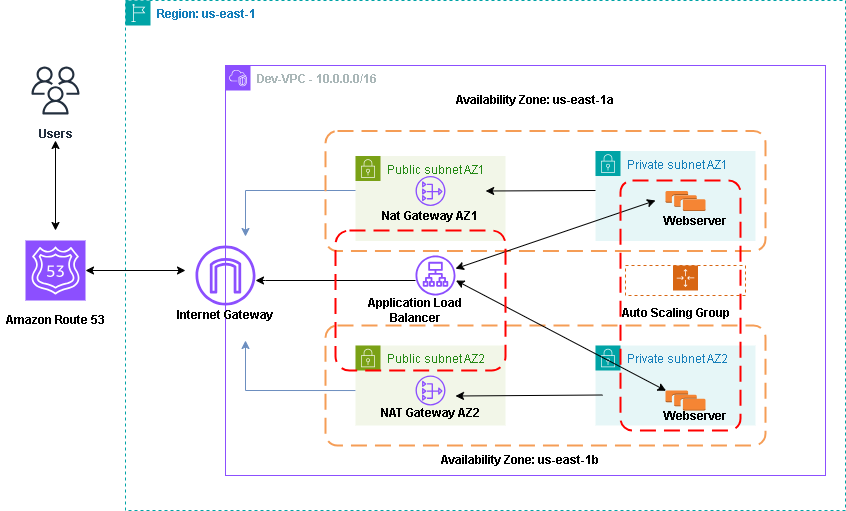

The diagram above was exported from draw.io. Its source (the exported page's mxGraphModel, read from the mxfile embedded in the PNG):
<mxGraphModel dx="1900" dy="557" grid="1" gridSize="10" guides="1" tooltips="1" connect="1" arrows="1" fold="1" page="1" pageScale="1" pageWidth="850" pageHeight="1100" math="0" shadow="0">
  <root>
    <mxCell id="0" />
    <mxCell id="1" parent="0" />
    <mxCell id="MrOXAkn07FHGh1bW6qIp-1" value="&lt;b&gt;Region: us-east-1&lt;/b&gt;" style="points=[[0,0],[0.25,0],[0.5,0],[0.75,0],[1,0],[1,0.25],[1,0.5],[1,0.75],[1,1],[0.75,1],[0.5,1],[0.25,1],[0,1],[0,0.75],[0,0.5],[0,0.25]];outlineConnect=0;gradientColor=none;html=1;whiteSpace=wrap;fontSize=12;fontStyle=0;container=1;pointerEvents=0;collapsible=0;recursiveResize=0;shape=mxgraph.aws4.group;grIcon=mxgraph.aws4.group_region;strokeColor=#00A4A6;fillColor=none;verticalAlign=top;align=left;spacingLeft=30;fontColor=#147EBA;dashed=1;" vertex="1" parent="1">
      <mxGeometry x="120" y="60" width="720" height="510" as="geometry" />
    </mxCell>
    <mxCell id="MrOXAkn07FHGh1bW6qIp-2" value="&lt;b&gt;Users&lt;/b&gt;" style="sketch=0;outlineConnect=0;fontColor=#232F3E;gradientColor=none;strokeColor=#232F3E;fillColor=#ffffff;dashed=0;verticalLabelPosition=bottom;verticalAlign=top;align=center;html=1;fontSize=12;fontStyle=0;aspect=fixed;shape=mxgraph.aws4.resourceIcon;resIcon=mxgraph.aws4.users;" vertex="1" parent="1">
      <mxGeometry x="20" y="120" width="60" height="60" as="geometry" />
    </mxCell>
    <mxCell id="MrOXAkn07FHGh1bW6qIp-3" value="" style="sketch=0;points=[[0,0,0],[0.25,0,0],[0.5,0,0],[0.75,0,0],[1,0,0],[0,1,0],[0.25,1,0],[0.5,1,0],[0.75,1,0],[1,1,0],[0,0.25,0],[0,0.5,0],[0,0.75,0],[1,0.25,0],[1,0.5,0],[1,0.75,0]];outlineConnect=0;fontColor=#232F3E;fillColor=#8C4FFF;strokeColor=#ffffff;dashed=0;verticalLabelPosition=bottom;verticalAlign=top;align=center;html=1;fontSize=12;fontStyle=0;aspect=fixed;shape=mxgraph.aws4.resourceIcon;resIcon=mxgraph.aws4.route_53;" vertex="1" parent="1">
      <mxGeometry x="20" y="300" width="60" height="60" as="geometry" />
    </mxCell>
    <mxCell id="MrOXAkn07FHGh1bW6qIp-4" value="&lt;b&gt;Dev-VPC - 10.0.0.0/16&lt;/b&gt;" style="points=[[0,0],[0.25,0],[0.5,0],[0.75,0],[1,0],[1,0.25],[1,0.5],[1,0.75],[1,1],[0.75,1],[0.5,1],[0.25,1],[0,1],[0,0.75],[0,0.5],[0,0.25]];outlineConnect=0;gradientColor=none;html=1;whiteSpace=wrap;fontSize=12;fontStyle=0;container=1;pointerEvents=0;collapsible=0;recursiveResize=0;shape=mxgraph.aws4.group;grIcon=mxgraph.aws4.group_vpc2;strokeColor=#8C4FFF;fillColor=none;verticalAlign=top;align=left;spacingLeft=30;fontColor=#AAB7B8;dashed=0;" vertex="1" parent="1">
      <mxGeometry x="220" y="125" width="600" height="410" as="geometry" />
    </mxCell>
    <mxCell id="MrOXAkn07FHGh1bW6qIp-6" value="" style="rounded=1;arcSize=10;dashed=1;strokeColor=#F59D56;fillColor=none;gradientColor=none;dashPattern=8 4;strokeWidth=2;" vertex="1" parent="MrOXAkn07FHGh1bW6qIp-4">
      <mxGeometry x="100" y="260" width="440" height="120" as="geometry" />
    </mxCell>
    <mxCell id="MrOXAkn07FHGh1bW6qIp-7" value="&lt;b&gt;Availability Zone: us-east-1a&lt;/b&gt;" style="text;strokeColor=none;align=center;fillColor=none;html=1;verticalAlign=middle;whiteSpace=wrap;rounded=0;" vertex="1" parent="MrOXAkn07FHGh1bW6qIp-4">
      <mxGeometry x="230" y="20" width="160" height="30" as="geometry" />
    </mxCell>
    <mxCell id="MrOXAkn07FHGh1bW6qIp-8" value="&lt;b&gt;Availability Zone: us-east-1b&lt;/b&gt;" style="text;strokeColor=none;align=center;fillColor=none;html=1;verticalAlign=middle;whiteSpace=wrap;rounded=0;" vertex="1" parent="MrOXAkn07FHGh1bW6qIp-4">
      <mxGeometry x="215" y="380" width="160" height="30" as="geometry" />
    </mxCell>
    <mxCell id="MrOXAkn07FHGh1bW6qIp-15" value="Public subnet AZ2" style="points=[[0,0],[0.25,0],[0.5,0],[0.75,0],[1,0],[1,0.25],[1,0.5],[1,0.75],[1,1],[0.75,1],[0.5,1],[0.25,1],[0,1],[0,0.75],[0,0.5],[0,0.25]];outlineConnect=0;gradientColor=none;html=1;whiteSpace=wrap;fontSize=12;fontStyle=0;container=1;pointerEvents=0;collapsible=0;recursiveResize=0;shape=mxgraph.aws4.group;grIcon=mxgraph.aws4.group_security_group;grStroke=0;strokeColor=#7AA116;fillColor=#F2F6E8;verticalAlign=top;align=left;spacingLeft=30;fontColor=#248814;dashed=0;" vertex="1" parent="MrOXAkn07FHGh1bW6qIp-4">
      <mxGeometry x="130" y="280" width="150" height="80" as="geometry" />
    </mxCell>
    <mxCell id="MrOXAkn07FHGh1bW6qIp-19" value="" style="sketch=0;outlineConnect=0;fontColor=#232F3E;gradientColor=none;fillColor=#8C4FFF;strokeColor=none;dashed=0;verticalLabelPosition=bottom;verticalAlign=top;align=center;html=1;fontSize=12;fontStyle=0;aspect=fixed;pointerEvents=1;shape=mxgraph.aws4.nat_gateway;" vertex="1" parent="MrOXAkn07FHGh1bW6qIp-15">
      <mxGeometry x="60" y="30" width="30" height="30" as="geometry" />
    </mxCell>
    <mxCell id="MrOXAkn07FHGh1bW6qIp-26" value="&lt;b&gt;NAT Gateway AZ2&lt;/b&gt;" style="text;strokeColor=none;align=center;fillColor=none;html=1;verticalAlign=middle;whiteSpace=wrap;rounded=0;" vertex="1" parent="MrOXAkn07FHGh1bW6qIp-15">
      <mxGeometry x="20" y="60" width="110" height="15" as="geometry" />
    </mxCell>
    <mxCell id="MrOXAkn07FHGh1bW6qIp-17" value="Private subnet AZ2" style="points=[[0,0],[0.25,0],[0.5,0],[0.75,0],[1,0],[1,0.25],[1,0.5],[1,0.75],[1,1],[0.75,1],[0.5,1],[0.25,1],[0,1],[0,0.75],[0,0.5],[0,0.25]];outlineConnect=0;gradientColor=none;html=1;whiteSpace=wrap;fontSize=12;fontStyle=0;container=1;pointerEvents=0;collapsible=0;recursiveResize=0;shape=mxgraph.aws4.group;grIcon=mxgraph.aws4.group_security_group;grStroke=0;strokeColor=#00A4A6;fillColor=#E6F6F7;verticalAlign=top;align=left;spacingLeft=30;fontColor=#147EBA;dashed=0;" vertex="1" parent="MrOXAkn07FHGh1bW6qIp-4">
      <mxGeometry x="370" y="280" width="160" height="80" as="geometry" />
    </mxCell>
    <mxCell id="MrOXAkn07FHGh1bW6qIp-22" value="" style="outlineConnect=0;dashed=0;verticalLabelPosition=bottom;verticalAlign=top;align=center;html=1;shape=mxgraph.aws3.instances;fillColor=#F58534;gradientColor=none;" vertex="1" parent="MrOXAkn07FHGh1bW6qIp-17">
      <mxGeometry x="70" y="45" width="40" height="20" as="geometry" />
    </mxCell>
    <mxCell id="MrOXAkn07FHGh1bW6qIp-24" value="&lt;b&gt;Webserver&lt;/b&gt;" style="text;strokeColor=none;align=center;fillColor=none;html=1;verticalAlign=middle;whiteSpace=wrap;rounded=0;" vertex="1" parent="MrOXAkn07FHGh1bW6qIp-17">
      <mxGeometry x="70" y="70" width="60" as="geometry" />
    </mxCell>
    <mxCell id="MrOXAkn07FHGh1bW6qIp-27" value="" style="sketch=0;outlineConnect=0;fontColor=#232F3E;gradientColor=none;fillColor=#8C4FFF;strokeColor=none;dashed=0;verticalLabelPosition=bottom;verticalAlign=top;align=center;html=1;fontSize=12;fontStyle=0;aspect=fixed;pointerEvents=1;shape=mxgraph.aws4.internet_gateway;" vertex="1" parent="MrOXAkn07FHGh1bW6qIp-4">
      <mxGeometry x="-30" y="180" width="60" height="60" as="geometry" />
    </mxCell>
    <mxCell id="MrOXAkn07FHGh1bW6qIp-28" value="&lt;b&gt;Internet Gateway&lt;/b&gt;" style="text;strokeColor=none;align=center;fillColor=none;html=1;verticalAlign=middle;whiteSpace=wrap;rounded=0;" vertex="1" parent="MrOXAkn07FHGh1bW6qIp-4">
      <mxGeometry x="-50" y="240" width="100" height="20" as="geometry" />
    </mxCell>
    <mxCell id="MrOXAkn07FHGh1bW6qIp-30" value="" style="sketch=0;outlineConnect=0;fontColor=#232F3E;gradientColor=none;fillColor=#8C4FFF;strokeColor=none;dashed=0;verticalLabelPosition=bottom;verticalAlign=top;align=center;html=1;fontSize=12;fontStyle=0;aspect=fixed;pointerEvents=1;shape=mxgraph.aws4.application_load_balancer;" vertex="1" parent="MrOXAkn07FHGh1bW6qIp-4">
      <mxGeometry x="190" y="190" width="40" height="40" as="geometry" />
    </mxCell>
    <mxCell id="MrOXAkn07FHGh1bW6qIp-32" value="" style="points=[[0,0],[0.25,0],[0.5,0],[0.75,0],[1,0],[1,0.25],[1,0.5],[1,0.75],[1,1],[0.75,1],[0.5,1],[0.25,1],[0,1],[0,0.75],[0,0.5],[0,0.25]];outlineConnect=0;gradientColor=none;html=1;whiteSpace=wrap;fontSize=12;fontStyle=0;container=1;pointerEvents=0;collapsible=0;recursiveResize=0;shape=mxgraph.aws4.groupCenter;grIcon=mxgraph.aws4.group_auto_scaling_group;grStroke=1;strokeColor=#D86613;fillColor=none;verticalAlign=top;align=center;fontColor=#D86613;dashed=1;spacingTop=25;" vertex="1" parent="MrOXAkn07FHGh1bW6qIp-4">
      <mxGeometry x="400" y="200" width="120" height="30" as="geometry" />
    </mxCell>
    <mxCell id="MrOXAkn07FHGh1bW6qIp-45" value="" style="endArrow=classic;html=1;rounded=0;fillColor=#dae8fc;strokeColor=#6c8ebf;" edge="1" parent="MrOXAkn07FHGh1bW6qIp-4">
      <mxGeometry width="50" height="50" relative="1" as="geometry">
        <mxPoint x="180" y="125" as="sourcePoint" />
        <mxPoint x="20" y="171" as="targetPoint" />
        <Array as="points">
          <mxPoint x="20" y="125" />
        </Array>
      </mxGeometry>
    </mxCell>
    <mxCell id="MrOXAkn07FHGh1bW6qIp-55" value="" style="endArrow=classic;html=1;rounded=0;entryX=1.093;entryY=0.187;entryDx=0;entryDy=0;entryPerimeter=0;" edge="1" parent="MrOXAkn07FHGh1bW6qIp-4">
      <mxGeometry width="50" height="50" relative="1" as="geometry">
        <mxPoint x="377" y="329.5" as="sourcePoint" />
        <mxPoint x="230" y="330.5" as="targetPoint" />
        <Array as="points" />
      </mxGeometry>
    </mxCell>
    <mxCell id="MrOXAkn07FHGh1bW6qIp-57" value="" style="endArrow=classic;html=1;rounded=0;exitX=0.068;exitY=0.542;exitDx=0;exitDy=0;exitPerimeter=0;fillColor=#dae8fc;strokeColor=#6c8ebf;" edge="1" parent="MrOXAkn07FHGh1bW6qIp-4" source="MrOXAkn07FHGh1bW6qIp-6">
      <mxGeometry width="50" height="50" relative="1" as="geometry">
        <mxPoint x="110" y="325" as="sourcePoint" />
        <mxPoint x="20" y="275" as="targetPoint" />
        <Array as="points">
          <mxPoint x="20" y="325" />
        </Array>
      </mxGeometry>
    </mxCell>
    <mxCell id="MrOXAkn07FHGh1bW6qIp-59" value="" style="endArrow=classic;startArrow=classic;html=1;rounded=0;exitX=0.015;exitY=0.015;exitDx=0;exitDy=0;exitPerimeter=0;" edge="1" parent="MrOXAkn07FHGh1bW6qIp-4" source="MrOXAkn07FHGh1bW6qIp-22">
      <mxGeometry width="50" height="50" relative="1" as="geometry">
        <mxPoint x="400.00130434782693" y="345" as="sourcePoint" />
        <mxPoint x="230.436086956522" y="215" as="targetPoint" />
      </mxGeometry>
    </mxCell>
    <mxCell id="MrOXAkn07FHGh1bW6qIp-63" value="&lt;b&gt;Application Load Balancer&lt;/b&gt;" style="text;strokeColor=none;align=center;fillColor=none;html=1;verticalAlign=middle;whiteSpace=wrap;rounded=0;" vertex="1" parent="MrOXAkn07FHGh1bW6qIp-4">
      <mxGeometry x="130" y="240" width="120" height="10" as="geometry" />
    </mxCell>
    <mxCell id="MrOXAkn07FHGh1bW6qIp-9" value="Public subnet AZ1" style="points=[[0,0],[0.25,0],[0.5,0],[0.75,0],[1,0],[1,0.25],[1,0.5],[1,0.75],[1,1],[0.75,1],[0.5,1],[0.25,1],[0,1],[0,0.75],[0,0.5],[0,0.25]];outlineConnect=0;gradientColor=none;html=1;whiteSpace=wrap;fontSize=12;fontStyle=0;container=1;pointerEvents=0;collapsible=0;recursiveResize=0;shape=mxgraph.aws4.group;grIcon=mxgraph.aws4.group_security_group;grStroke=0;strokeColor=#7AA116;fillColor=#F2F6E8;verticalAlign=top;align=left;spacingLeft=30;fontColor=#248814;dashed=0;" vertex="1" parent="1">
      <mxGeometry x="350" y="215.5" width="150" height="85" as="geometry" />
    </mxCell>
    <mxCell id="MrOXAkn07FHGh1bW6qIp-5" value="" style="rounded=1;arcSize=10;dashed=1;strokeColor=#F59D56;fillColor=none;gradientColor=none;dashPattern=8 4;strokeWidth=2;" vertex="1" parent="MrOXAkn07FHGh1bW6qIp-9">
      <mxGeometry x="-30" y="-25" width="440" height="120" as="geometry" />
    </mxCell>
    <mxCell id="MrOXAkn07FHGh1bW6qIp-14" value="Private subnet AZ1" style="points=[[0,0],[0.25,0],[0.5,0],[0.75,0],[1,0],[1,0.25],[1,0.5],[1,0.75],[1,1],[0.75,1],[0.5,1],[0.25,1],[0,1],[0,0.75],[0,0.5],[0,0.25]];outlineConnect=0;gradientColor=none;html=1;whiteSpace=wrap;fontSize=12;fontStyle=0;container=1;pointerEvents=0;collapsible=0;recursiveResize=0;shape=mxgraph.aws4.group;grIcon=mxgraph.aws4.group_security_group;grStroke=0;strokeColor=#00A4A6;fillColor=#E6F6F7;verticalAlign=top;align=left;spacingLeft=30;fontColor=#147EBA;dashed=0;" vertex="1" parent="MrOXAkn07FHGh1bW6qIp-9">
      <mxGeometry x="240" y="-5" width="160" height="90" as="geometry" />
    </mxCell>
    <mxCell id="MrOXAkn07FHGh1bW6qIp-21" value="" style="outlineConnect=0;dashed=0;verticalLabelPosition=bottom;verticalAlign=top;align=center;html=1;shape=mxgraph.aws3.instances;fillColor=#F58534;gradientColor=none;" vertex="1" parent="MrOXAkn07FHGh1bW6qIp-14">
      <mxGeometry x="70" y="40" width="40" height="20" as="geometry" />
    </mxCell>
    <mxCell id="MrOXAkn07FHGh1bW6qIp-23" value="&lt;b&gt;Webserver&lt;/b&gt;" style="text;strokeColor=none;align=center;fillColor=none;html=1;verticalAlign=middle;whiteSpace=wrap;rounded=0;" vertex="1" parent="MrOXAkn07FHGh1bW6qIp-14">
      <mxGeometry x="70" y="70" width="60" as="geometry" />
    </mxCell>
    <mxCell id="MrOXAkn07FHGh1bW6qIp-18" value="" style="sketch=0;outlineConnect=0;fontColor=#232F3E;gradientColor=none;fillColor=#8C4FFF;strokeColor=none;dashed=0;verticalLabelPosition=bottom;verticalAlign=top;align=center;html=1;fontSize=12;fontStyle=0;aspect=fixed;pointerEvents=1;shape=mxgraph.aws4.nat_gateway;" vertex="1" parent="MrOXAkn07FHGh1bW6qIp-9">
      <mxGeometry x="60" y="20" width="30" height="30" as="geometry" />
    </mxCell>
    <mxCell id="MrOXAkn07FHGh1bW6qIp-33" value="&lt;b&gt;Nat Gateway AZ1&lt;/b&gt;" style="text;strokeColor=none;align=center;fillColor=none;html=1;verticalAlign=middle;whiteSpace=wrap;rounded=0;" vertex="1" parent="MrOXAkn07FHGh1bW6qIp-9">
      <mxGeometry x="20" y="60" width="110" as="geometry" />
    </mxCell>
    <mxCell id="MrOXAkn07FHGh1bW6qIp-29" value="&lt;b&gt;Amazon Route 53&lt;/b&gt;" style="text;strokeColor=none;align=center;fillColor=none;html=1;verticalAlign=middle;whiteSpace=wrap;rounded=0;" vertex="1" parent="1">
      <mxGeometry x="-5" y="370" width="110" height="20" as="geometry" />
    </mxCell>
    <mxCell id="MrOXAkn07FHGh1bW6qIp-35" value="" style="endArrow=classic;startArrow=classic;html=1;rounded=0;" edge="1" parent="1">
      <mxGeometry width="50" height="50" relative="1" as="geometry">
        <mxPoint x="50" y="290" as="sourcePoint" />
        <mxPoint x="50" y="200" as="targetPoint" />
        <Array as="points">
          <mxPoint x="50" y="200" />
        </Array>
      </mxGeometry>
    </mxCell>
    <mxCell id="MrOXAkn07FHGh1bW6qIp-36" value="" style="endArrow=classic;startArrow=classic;html=1;rounded=0;" edge="1" parent="1" source="MrOXAkn07FHGh1bW6qIp-3">
      <mxGeometry width="50" height="50" relative="1" as="geometry">
        <mxPoint x="400" y="410" as="sourcePoint" />
        <mxPoint x="180" y="330" as="targetPoint" />
      </mxGeometry>
    </mxCell>
    <mxCell id="MrOXAkn07FHGh1bW6qIp-40" value="&lt;b&gt;Auto Scaling Group&lt;/b&gt;" style="text;html=1;align=center;verticalAlign=middle;resizable=0;points=[];autosize=1;strokeColor=none;fillColor=none;" vertex="1" parent="1">
      <mxGeometry x="605" y="358" width="130" height="30" as="geometry" />
    </mxCell>
    <mxCell id="MrOXAkn07FHGh1bW6qIp-56" value="" style="endArrow=classic;html=1;rounded=0;entryX=0.364;entryY=0.5;entryDx=0;entryDy=0;entryPerimeter=0;" edge="1" parent="1" target="MrOXAkn07FHGh1bW6qIp-5">
      <mxGeometry width="50" height="50" relative="1" as="geometry">
        <mxPoint x="590" y="250" as="sourcePoint" />
        <mxPoint x="450" y="360" as="targetPoint" />
        <Array as="points">
          <mxPoint x="590" y="250" />
        </Array>
      </mxGeometry>
    </mxCell>
    <mxCell id="MrOXAkn07FHGh1bW6qIp-62" value="" style="endArrow=classic;startArrow=classic;html=1;rounded=0;" edge="1" parent="1" target="MrOXAkn07FHGh1bW6qIp-30">
      <mxGeometry width="50" height="50" relative="1" as="geometry">
        <mxPoint x="650" y="260" as="sourcePoint" />
        <mxPoint x="450" y="360" as="targetPoint" />
        <Array as="points">
          <mxPoint x="650" y="260" />
        </Array>
      </mxGeometry>
    </mxCell>
    <mxCell id="MrOXAkn07FHGh1bW6qIp-64" value="" style="endArrow=classic;html=1;rounded=0;" edge="1" parent="1">
      <mxGeometry width="50" height="50" relative="1" as="geometry">
        <mxPoint x="410" y="340" as="sourcePoint" />
        <mxPoint x="250" y="340" as="targetPoint" />
        <Array as="points">
          <mxPoint x="410" y="340" />
          <mxPoint x="260" y="340" />
        </Array>
      </mxGeometry>
    </mxCell>
    <mxCell id="MrOXAkn07FHGh1bW6qIp-66" value="" style="rounded=1;arcSize=10;dashed=1;strokeColor=#ff0000;fillColor=none;gradientColor=none;dashPattern=8 4;strokeWidth=2;" vertex="1" parent="1">
      <mxGeometry x="330" y="290" width="170" height="140" as="geometry" />
    </mxCell>
    <mxCell id="MrOXAkn07FHGh1bW6qIp-67" value="" style="rounded=1;arcSize=10;dashed=1;strokeColor=#ff0000;fillColor=none;gradientColor=none;dashPattern=8 4;strokeWidth=2;" vertex="1" parent="1">
      <mxGeometry x="615" y="240" width="120" height="250" as="geometry" />
    </mxCell>
  </root>
</mxGraphModel>